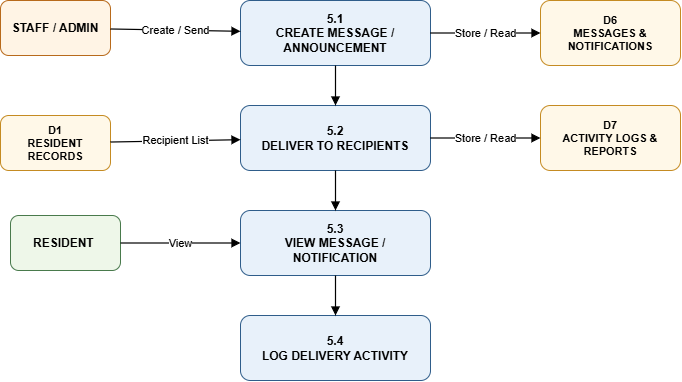

The diagram above was exported from draw.io. Its source (the exported page's mxGraphModel, read from the mxfile embedded in the PNG):
<mxGraphModel dx="1406" dy="746" grid="1" gridSize="10" guides="1" tooltips="1" connect="1" arrows="1" fold="1" page="1" pageScale="1" pageWidth="1600" pageHeight="1000" math="0" shadow="0">
  <root>
    <mxCell id="0" />
    <mxCell id="1" parent="0" />
    <mxCell id="admin" parent="1" style="rounded=1;whiteSpace=wrap;html=1;fillColor=#FFF4E5;strokeColor=#B86A1B;fontSize=12;fontStyle=1;align=center;verticalAlign=middle;" value="STAFF / ADMIN" vertex="1">
      <mxGeometry height="55" width="110" x="50" y="100" as="geometry" />
    </mxCell>
    <mxCell id="d1e" parent="1" style="rounded=1;whiteSpace=wrap;html=1;fillColor=#FFF8E8;strokeColor=#C58B22;fontSize=11;fontStyle=1;align=center;verticalAlign=middle;" value="D1&lt;br&gt;RESIDENT RECORDS" vertex="1">
      <mxGeometry height="55" width="110" x="50" y="215" as="geometry" />
    </mxCell>
    <mxCell id="res" parent="1" style="rounded=1;whiteSpace=wrap;html=1;fillColor=#EEF7E9;strokeColor=#497A4C;fontSize=12;fontStyle=1;align=center;verticalAlign=middle;" value="RESIDENT&amp;nbsp;" vertex="1">
      <mxGeometry height="55" width="110" x="60" y="315" as="geometry" />
    </mxCell>
    <mxCell id="p51" parent="1" style="rounded=1;whiteSpace=wrap;html=1;fillColor=#E8F1FA;strokeColor=#2F5D8A;fontSize=12;fontStyle=1;align=center;verticalAlign=middle;" value="5.1&lt;br&gt;CREATE MESSAGE / ANNOUNCEMENT" vertex="1">
      <mxGeometry height="65" width="190" x="290" y="100" as="geometry" />
    </mxCell>
    <mxCell id="p52" parent="1" style="rounded=1;whiteSpace=wrap;html=1;fillColor=#E8F1FA;strokeColor=#2F5D8A;fontSize=12;fontStyle=1;align=center;verticalAlign=middle;" value="5.2&lt;br&gt;DELIVER TO RECIPIENTS" vertex="1">
      <mxGeometry height="65" width="190" x="290" y="205" as="geometry" />
    </mxCell>
    <mxCell id="p53" parent="1" style="rounded=1;whiteSpace=wrap;html=1;fillColor=#E8F1FA;strokeColor=#2F5D8A;fontSize=12;fontStyle=1;align=center;verticalAlign=middle;" value="5.3&lt;br&gt;VIEW MESSAGE / NOTIFICATION" vertex="1">
      <mxGeometry height="65" width="190" x="290" y="310" as="geometry" />
    </mxCell>
    <mxCell id="p54" parent="1" style="rounded=1;whiteSpace=wrap;html=1;fillColor=#E8F1FA;strokeColor=#2F5D8A;fontSize=12;fontStyle=1;align=center;verticalAlign=middle;" value="5.4&lt;br&gt;LOG DELIVERY ACTIVITY" vertex="1">
      <mxGeometry height="65" width="190" x="290" y="415" as="geometry" />
    </mxCell>
    <mxCell id="d6" parent="1" style="rounded=1;whiteSpace=wrap;html=1;fillColor=#FFF8E8;strokeColor=#C58B22;fontSize=11;fontStyle=1;align=center;verticalAlign=middle;" value="D6&lt;br&gt;MESSAGES &amp; NOTIFICATIONS" vertex="1">
      <mxGeometry height="65" width="140" x="590" y="100" as="geometry" />
    </mxCell>
    <mxCell id="d7" parent="1" style="rounded=1;whiteSpace=wrap;html=1;fillColor=#FFF8E8;strokeColor=#C58B22;fontSize=11;fontStyle=1;align=center;verticalAlign=middle;" value="D7&lt;br&gt;ACTIVITY LOGS &amp; REPORTS" vertex="1">
      <mxGeometry height="65" width="140" x="590" y="205" as="geometry" />
    </mxCell>
    <mxCell id="ep0" edge="1" parent="1" source="admin" style="endArrow=block;html=1;rounded=0;orthogonalLoop=1;jettySize=auto;strokeWidth=1.2;" target="p51" value="Create / Send" vertex="1">
      <mxGeometry relative="1" as="geometry" />
    </mxCell>
    <mxCell id="ep1" edge="1" parent="1" source="d1e" style="endArrow=block;html=1;rounded=0;orthogonalLoop=1;jettySize=auto;strokeWidth=1.2;" target="p52" value="Recipient List" vertex="1">
      <mxGeometry relative="1" as="geometry" />
    </mxCell>
    <mxCell id="ep2" edge="1" parent="1" source="res" style="endArrow=block;html=1;rounded=0;orthogonalLoop=1;jettySize=auto;strokeWidth=1.2;" target="p53" value="View" vertex="1">
      <mxGeometry relative="1" as="geometry" />
    </mxCell>
    <mxCell id="pp0" edge="1" parent="1" source="p51" style="endArrow=block;html=1;rounded=0;orthogonalLoop=1;jettySize=auto;strokeWidth=1.2;" target="p52" vertex="1">
      <mxGeometry relative="1" as="geometry" />
    </mxCell>
    <mxCell id="pp1" edge="1" parent="1" source="p52" style="endArrow=block;html=1;rounded=0;orthogonalLoop=1;jettySize=auto;strokeWidth=1.2;" target="p53" vertex="1">
      <mxGeometry relative="1" as="geometry" />
    </mxCell>
    <mxCell id="pp2" edge="1" parent="1" source="p53" style="endArrow=block;html=1;rounded=0;orthogonalLoop=1;jettySize=auto;strokeWidth=1.2;" target="p54" vertex="1">
      <mxGeometry relative="1" as="geometry" />
    </mxCell>
    <mxCell id="ps0" edge="1" parent="1" source="p51" style="endArrow=block;html=1;rounded=0;orthogonalLoop=1;jettySize=auto;strokeWidth=1.2;" target="d6" value="Store / Read" vertex="1">
      <mxGeometry relative="1" as="geometry" />
    </mxCell>
    <mxCell id="ps1" edge="1" parent="1" source="p52" style="endArrow=block;html=1;rounded=0;orthogonalLoop=1;jettySize=auto;strokeWidth=1.2;" target="d7" value="Store / Read" vertex="1">
      <mxGeometry relative="1" as="geometry" />
    </mxCell>
  </root>
</mxGraphModel>